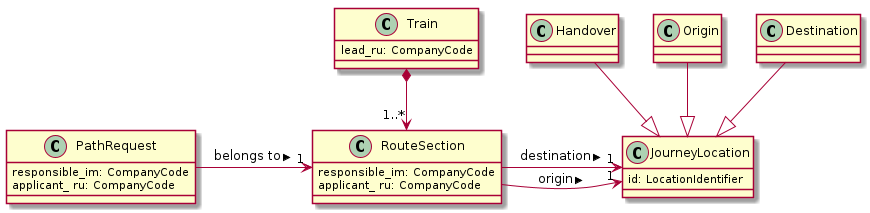

The diagram above was rendered by PlantUML. Its source (embedded in the PNG):
@startuml
class JourneyLocation {
    id: LocationIdentifier
}
class Train {
    lead_ru: CompanyCode
}
class RouteSection {
    responsible_im: CompanyCode
    applicant_ ru: CompanyCode
}
Handover --|> JourneyLocation
Origin --|> JourneyLocation
Destination --|> JourneyLocation

RouteSection -> "1" JourneyLocation : origin >
RouteSection -> "1" JourneyLocation : destination >
Train *--> "1..*" RouteSection

class PathRequest {
    responsible_im: CompanyCode
    applicant_ ru: CompanyCode
}
PathRequest -> "1" RouteSection : belongs to >

@enduml